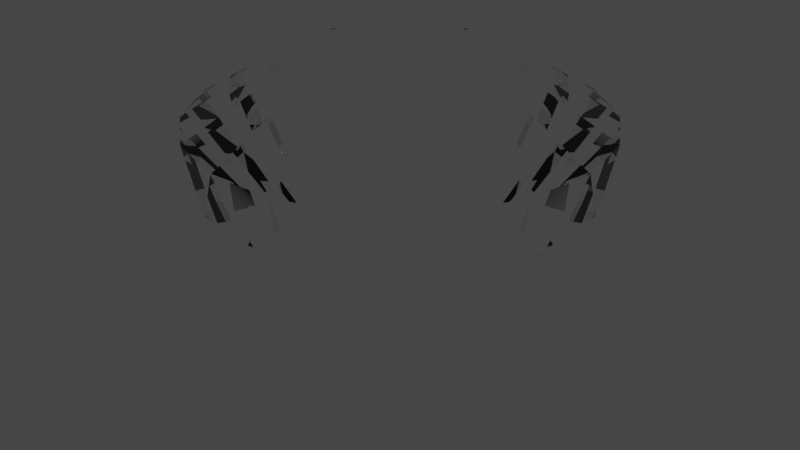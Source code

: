 # Source: emerald.blend  (saved by Blender 2.80.75; exported with 4.5.12 LTS)
import bpy
from mathutils import Matrix  # noqa: F401  (used for matrix-valued properties, if any)

bpy.ops.wm.read_factory_settings(use_empty=True)
scene = bpy.context.scene
scene.name = 'Scene'

# ---- collections
col_collection = bpy.data.collections.new('Collection'); scene.collection.children.link(col_collection)

# ---- materials (node trees are filled in below, after node groups)
mat_emerald = bpy.data.materials.new('Emerald')
mat_emerald.use_transparent_shadow = False

# ---- material node trees
mat_emerald.use_nodes = True; mat_emerald.node_tree.nodes.clear()
_N = mat_emerald.node_tree.nodes; _L = mat_emerald.node_tree.links
n0 = _N.new('ShaderNodeOutputMaterial'); n0.name = 'Material Output'; n0.location = (300, 300)
n1 = _N.new('ShaderNodeBsdfGlass'); n1.name = 'Glass BSDF'; n1.location = (10, 300)
n1.distribution = 'BECKMANN'
n1.inputs[2].default_value = 1.45
_L.new(n1.outputs[0], n0.inputs[0])
n0.is_active_output = True

# ---- world
world_world = bpy.data.worlds.new('World'); scene.world = world_world
world_world.use_nodes = True; world_world.node_tree.nodes.clear()
_N = world_world.node_tree.nodes; _L = world_world.node_tree.links
n0 = _N.new('ShaderNodeOutputWorld'); n0.name = 'World Output'; n0.location = (300, 300)
n1 = _N.new('ShaderNodeBackground'); n1.name = 'Background'; n1.location = (10, 300)
n1.inputs[0].default_value = (0.05088, 0.05088, 0.05088, 1.0)
_L.new(n1.outputs[0], n0.inputs[0])
n0.is_active_output = True
world_world.color = (0.05088, 0.05088, 0.05088)
world_world.use_sun_shadow = False
world_world.sun_shadow_jitter_overblur = 0.0

# ---- meshes
me_cylinder = bpy.data.meshes.new('Cylinder')
me_cylinder.from_pydata([(-0.0005927, -0.006776, -1.0), (-0.0005928, 0.9932, 0.1602), (0.3414, 0.9329, 0.1602), (0.6422, 0.7593, 0.1602), (0.8654, 0.4932, 0.1602), (0.9842, 0.1669, 0.1602), (0.9842, -0.1804, 0.1602), (0.8654, -0.5068, 0.1602), (0.6422, -0.7728, 0.1602), (0.3414, -0.9465, 0.1602), (-0.0005924, -1.007, 0.1602), (0.9734, -0.3613, 0.4425), (0.9734, 0.3477, 0.4425), (0.5177, -0.9044, 0.4425), (1.036, -0.006776, 0.4425), (0.1794, -1.028, 0.4425), (0.1794, 1.014, 0.4425), (0.5177, 0.8909, 0.4425), (0.7934, 0.6595, 0.4425), (0.7934, -0.673, 0.4425), (0.09707, -0.5607, 0.7286), (0.2806, -0.4939, 0.7286), (0.4303, -0.3683, 0.7286), (0.5279, -0.1991, 0.7286), (0.5618, -0.006776, 0.7286), (0.5279, 0.1856, 0.7286), (0.4303, 0.3547, 0.7286), (0.2806, 0.4803, 0.7286), (0.09707, 0.5471, 0.7286), (-0.3414, 0.9329, 0.1602), (-0.6422, 0.7593, 0.1602), (-0.8654, 0.4932, 0.1602), (-0.9842, 0.1669, 0.1602), (-0.9842, -0.1804, 0.1602), (-0.8654, -0.5068, 0.1602), (-0.6422, -0.7728, 0.1602), (-0.3414, -0.9465, 0.1602), (5.96e-08, -0.006776, 0.7286), (-0.9734, -0.3613, 0.4425), (-0.9734, 0.3477, 0.4425), (-0.5177, -0.9044, 0.4425), (-1.036, -0.006776, 0.4425), (-0.1794, -1.028, 0.4425), (-0.1794, 1.014, 0.4425), (-0.5177, 0.8909, 0.4425), (-0.7934, 0.6595, 0.4425), (-0.7934, -0.673, 0.4425), (-0.09707, -0.5607, 0.7286), (-0.2806, -0.4939, 0.7286), (-0.4303, -0.3683, 0.7286), (-0.5279, -0.1991, 0.7286), (-0.5618, -0.006776, 0.7286), (-0.5279, 0.1856, 0.7286), (-0.4303, 0.3547, 0.7286), (-0.2806, 0.4803, 0.7286), (-0.09707, 0.5471, 0.7286)], [], [(0, 1, 2), (0, 2, 3), (0, 3, 4), (0, 4, 5), (0, 5, 6), (0, 6, 7), (0, 7, 8), (0, 8, 9), (0, 9, 10), (27, 26, 18, 17), (23, 22, 19, 11), (9, 8, 13), (2, 1, 16), (10, 9, 15), (3, 2, 17), (8, 7, 19), (6, 5, 14), (4, 3, 18), (11, 7, 6), (12, 5, 4), (25, 24, 14, 12), (21, 20, 15, 13), (18, 26, 25, 12), (16, 28, 27, 17), (14, 24, 23, 11), (19, 22, 21, 13), (13, 15, 9), (19, 13, 8), (11, 19, 7), (14, 11, 6), (12, 14, 5), (18, 12, 4), (17, 18, 3), (16, 17, 2), (0, 29, 1), (0, 30, 29), (0, 31, 30), (0, 32, 31), (0, 33, 32), (0, 34, 33), (0, 35, 34), (0, 36, 35), (0, 10, 36), (54, 44, 45, 53), (50, 38, 46, 49), (36, 40, 35), (29, 43, 1), (10, 42, 36), (30, 44, 29), (35, 46, 34), (33, 41, 32), (31, 45, 30), (38, 33, 34), (39, 31, 32), (52, 39, 41, 51), (48, 40, 42, 47), (45, 39, 52, 53), (43, 44, 54, 55), (41, 38, 50, 51), (46, 40, 48, 49), (40, 36, 42), (46, 35, 40), (38, 34, 46), (41, 33, 38), (39, 32, 41), (45, 31, 39), (44, 30, 45), (43, 29, 44), (28, 16, 43, 55), (1, 43, 16), (15, 42, 10), (20, 47, 42, 15), (27, 28, 37, 26), (24, 37, 22, 23), (37, 53, 52, 51), (22, 37, 20, 21), (26, 37, 24, 25), (49, 37, 51, 50), (37, 55, 54, 53), (20, 37, 47), (37, 28, 55), (47, 37, 49, 48)])
_uv = me_cylinder.uv_layers.new(name='UVMap')
_uv.uv.foreach_set('vector', [0.7222, 0.5, 0.7222, 1.0, 0.6667, 1.0, 0.6667, 0.5, 0.6667, 1.0, 0.6111, 1.0, 0.6111, 0.5, 0.6111, 1.0, 0.5556, 1.0, 0.5556, 0.5, 0.5556, 1.0, 0.5, 1.0, 0.5, 0.5, 0.5, 1.0, 0.4444, 1.0, 0.4444, 0.5, 0.4444, 1.0, 0.3889, 1.0, 0.3889, 0.5, 0.3889, 1.0, 0.3333, 1.0, 0.3333, 0.5, 0.3333, 1.0, 0.2778, 1.0, 0.2778, 0.5, 0.2778, 1.0, 0.2222, 1.0, 0.0, 0.0, 0.0, 0.0, 0.0, 0.0, 0.0, 0.0, 0.0, 0.0, 0.0, 0.0, 0.0, 0.0, 0.0, 0.0, 0.2778, 1.0, 0.3333, 1.0, 0.3056, 1.0, 0.6667, 1.0, 0.7222, 1.0, 0.6944, 1.0, 0.2222, 1.0, 0.2778, 1.0, 0.25, 1.0, 0.6111, 1.0, 0.6667, 1.0, 0.6389, 1.0, 0.3333, 1.0, 0.3889, 1.0, 0.3611, 1.0, 0.4444, 1.0, 0.5, 1.0, 0.4722, 1.0, 0.5556, 1.0, 0.6111, 1.0, 0.5833, 1.0, 0.4167, 1.0, 0.3889, 1.0, 0.4444, 1.0, 0.5278, 1.0, 0.5, 1.0, 0.5556, 1.0, 0.0, 0.0, 0.0, 0.0, 0.0, 0.0, 0.0, 0.0, 0.0, 0.0, 0.0, 0.0, 0.0, 0.0, 0.0, 0.0, 0.0, 0.0, 0.0, 0.0, 0.0, 0.0, 0.0, 0.0, 0.0, 0.0, 0.0, 0.0, 0.0, 0.0, 0.0, 0.0, 0.0, 0.0, 0.0, 0.0, 0.0, 0.0, 0.0, 0.0, 0.0, 0.0, 0.0, 0.0, 0.0, 0.0, 0.0, 0.0, 0.3056, 1.0, 0.25, 1.0, 0.2778, 1.0, 0.3611, 1.0, 0.3056, 1.0, 0.3333, 1.0, 0.4167, 1.0, 0.3611, 1.0, 0.3889, 1.0, 0.4722, 1.0, 0.4167, 1.0, 0.4444, 1.0, 0.5278, 1.0, 0.4722, 1.0, 0.5, 1.0, 0.5833, 1.0, 0.5278, 1.0, 0.5556, 1.0, 0.6389, 1.0, 0.5833, 1.0, 0.6111, 1.0, 0.6944, 1.0, 0.6389, 1.0, 0.6667, 1.0, 0.7222, 0.5, 0.6667, 1.0, 0.7222, 1.0, 0.6667, 0.5, 0.6111, 1.0, 0.6667, 1.0, 0.6111, 0.5, 0.5556, 1.0, 0.6111, 1.0, 0.5556, 0.5, 0.5, 1.0, 0.5556, 1.0, 0.5, 0.5, 0.4444, 1.0, 0.5, 1.0, 0.4444, 0.5, 0.3889, 1.0, 0.4444, 1.0, 0.3889, 0.5, 0.3333, 1.0, 0.3889, 1.0, 0.3333, 0.5, 0.2778, 1.0, 0.3333, 1.0, 0.2778, 0.5, 0.2222, 1.0, 0.2778, 1.0, 0.0, 0.0, 0.0, 0.0, 0.0, 0.0, 0.0, 0.0, 0.0, 0.0, 0.0, 0.0, 0.0, 0.0, 0.0, 0.0, 0.2778, 1.0, 0.3056, 1.0, 0.3333, 1.0, 0.6667, 1.0, 0.6944, 1.0, 0.7222, 1.0, 0.2222, 1.0, 0.25, 1.0, 0.2778, 1.0, 0.6111, 1.0, 0.6389, 1.0, 0.6667, 1.0, 0.3333, 1.0, 0.3611, 1.0, 0.3889, 1.0, 0.4444, 1.0, 0.4722, 1.0, 0.5, 1.0, 0.5556, 1.0, 0.5833, 1.0, 0.6111, 1.0, 0.4167, 1.0, 0.4444, 1.0, 0.3889, 1.0, 0.5278, 1.0, 0.5556, 1.0, 0.5, 1.0, 0.0, 0.0, 0.0, 0.0, 0.0, 0.0, 0.0, 0.0, 0.0, 0.0, 0.0, 0.0, 0.0, 0.0, 0.0, 0.0, 0.0, 0.0, 0.0, 0.0, 0.0, 0.0, 0.0, 0.0, 0.0, 0.0, 0.0, 0.0, 0.0, 0.0, 0.0, 0.0, 0.0, 0.0, 0.0, 0.0, 0.0, 0.0, 0.0, 0.0, 0.0, 0.0, 0.0, 0.0, 0.0, 0.0, 0.0, 0.0, 0.3056, 1.0, 0.2778, 1.0, 0.25, 1.0, 0.3611, 1.0, 0.3333, 1.0, 0.3056, 1.0, 0.4167, 1.0, 0.3889, 1.0, 0.3611, 1.0, 0.4722, 1.0, 0.4444, 1.0, 0.4167, 1.0, 0.5278, 1.0, 0.5, 1.0, 0.4722, 1.0, 0.5833, 1.0, 0.5556, 1.0, 0.5278, 1.0, 0.6389, 1.0, 0.6111, 1.0, 0.5833, 1.0, 0.6944, 1.0, 0.6667, 1.0, 0.6389, 1.0, 0.0, 0.0, 0.6944, 1.0, 0.0, 0.0, 0.0, 0.0, 0.7222, 1.0, 0.6944, 1.0, 0.6944, 1.0, 0.25, 1.0, 0.25, 1.0, 0.2222, 1.0, 0.0, 0.0, 0.0, 0.0, 0.0, 0.0, 0.25, 1.0, 0.0, 0.0, 0.0, 0.0, 0.0, 0.0, 0.0, 0.0, 0.0, 0.0, 0.0, 0.0, 0.0, 0.0, 0.0, 0.0, 0.0, 0.0, 0.0, 0.0, 0.0, 0.0, 0.0, 0.0, 0.0, 0.0, 0.0, 0.0, 0.0, 0.0, 0.0, 0.0, 0.0, 0.0, 0.0, 0.0, 0.0, 0.0, 0.0, 0.0, 0.0, 0.0, 0.0, 0.0, 0.0, 0.0, 0.0, 0.0, 0.0, 0.0, 0.0, 0.0, 0.0, 0.0, 0.0, 0.0, 0.0, 0.0, 0.0, 0.0, 0.0, 0.0, 0.0, 0.0, 0.0, 0.0, 0.0, 0.0, 0.0, 0.0, 0.0, 0.0, 0.0, 0.0, 0.0, 0.0])
me_cylinder.materials.append(mat_emerald)
me_cylinder.use_remesh_preserve_volume = False
me_cylinder.use_remesh_preserve_attributes = False
me_cylinder.use_mirror_vertex_groups = False
me_cylinder.update()

# ---- objects
ob_cylinder = bpy.data.objects.new('Cylinder', me_cylinder)

# ---- transforms, parenting, visibility, modifiers, constraints
ob_cylinder.location = (0.0, 0.0, 0.0)
ob_cylinder.lineart.crease_threshold = 0.0

# ---- collection membership
col_collection.objects.link(ob_cylinder)

# ---- scene / render settings (as saved in the file)
scene.frame_start = 1; scene.frame_end = 250; scene.frame_set(1)
scene.render.engine = 'BLENDER_EEVEE_NEXT'
scene.cycles.use_denoising = False
scene.cycles.samples = 128
scene.cycles.sampling_pattern = 'TABULATED_SOBOL'
scene.cycles.use_adaptive_sampling = False
scene.cycles.use_light_tree = False
scene.view_settings.view_transform = 'Filmic'
bpy.context.view_layer.update()

# ---- added for rendering (the .blend has no active camera and no usable light): camera, sun
cam_auto = bpy.data.cameras.new('AutoCamera')
cam_auto.lens = 50.0
cam_auto.sensor_width = 36.0
cam_auto.clip_end = 1000.0
ob_auto_camera = bpy.data.objects.new('AutoCamera', cam_auto)
scene.collection.objects.link(ob_auto_camera)
ob_auto_camera.location = (3.13059, -3.76349, 2.36877)
ob_auto_camera.rotation_euler = (1.09748, -7.21219e-08, 0.694738)
scene.camera = ob_auto_camera
light_auto_sun = bpy.data.lights.new('AutoSun', 'SUN')
light_auto_sun.energy = 3.0
light_auto_sun.angle = 0.0523599
ob_auto_sun = bpy.data.objects.new('AutoSun', light_auto_sun)
scene.collection.objects.link(ob_auto_sun)
ob_auto_sun.rotation_euler = (0.872665, 0.174533, 0.523599)
bpy.context.view_layer.update()
